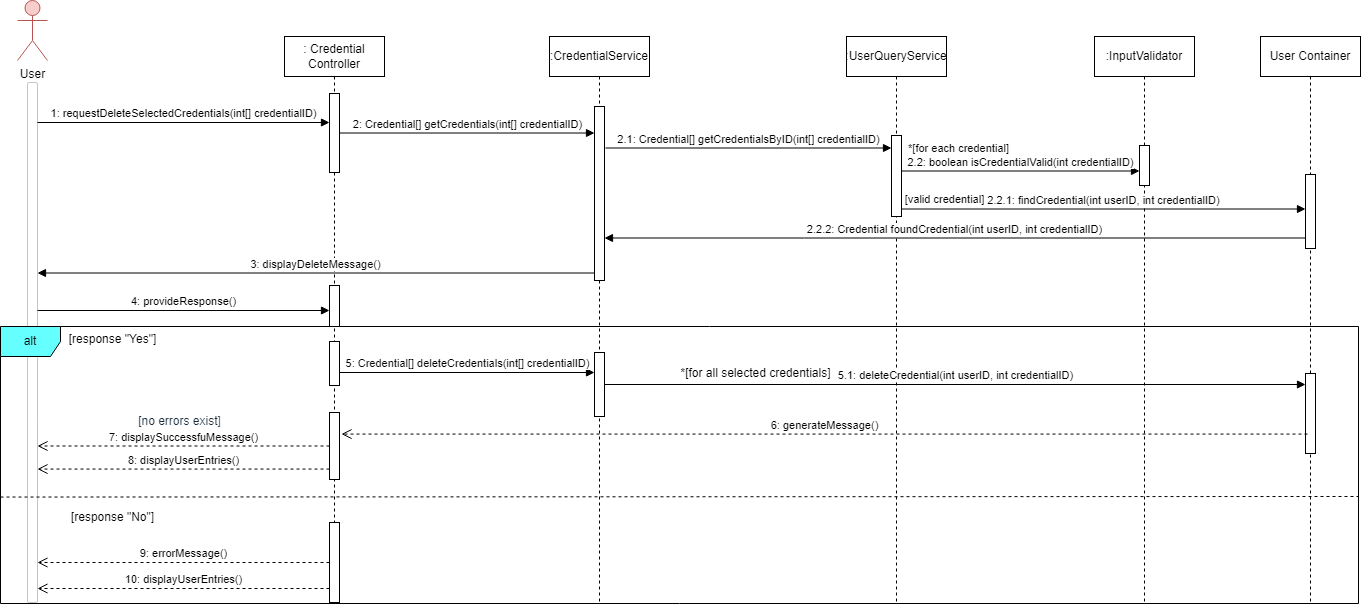

The diagram above was exported from draw.io. Its source (the exported page's mxGraphModel, read from the mxfile embedded in the PNG):
<mxGraphModel dx="2154" dy="1003" grid="0" gridSize="10" guides="1" tooltips="1" connect="1" arrows="1" fold="1" page="1" pageScale="1" pageWidth="850" pageHeight="1100" math="0" shadow="0">
  <root>
    <mxCell id="0" />
    <mxCell id="1" parent="0" />
    <mxCell id="plBrNSv7669qxoAp5EBl-1" value="User" style="shape=umlActor;verticalLabelPosition=bottom;verticalAlign=top;html=1;outlineConnect=0;rounded=1;labelBackgroundColor=none;fillColor=#f8cecc;strokeColor=#b85450;" parent="1" vertex="1">
      <mxGeometry x="40" y="20" width="30" height="60" as="geometry" />
    </mxCell>
    <mxCell id="plBrNSv7669qxoAp5EBl-2" value="" style="html=1;points=[];perimeter=orthogonalPerimeter;outlineConnect=0;targetShapes=umlLifeline;portConstraint=eastwest;newEdgeStyle={&quot;edgeStyle&quot;:&quot;elbowEdgeStyle&quot;,&quot;elbow&quot;:&quot;vertical&quot;,&quot;curved&quot;:0,&quot;rounded&quot;:0};rounded=1;labelBackgroundColor=none;fillColor=#FFFFFF;strokeColor=#BAC8D3;fontColor=#182E3E;" parent="1" vertex="1">
      <mxGeometry x="50" y="102" width="10" height="520" as="geometry" />
    </mxCell>
    <mxCell id="plBrNSv7669qxoAp5EBl-3" value=": Credential Controller" style="shape=umlLifeline;perimeter=lifelinePerimeter;whiteSpace=wrap;html=1;container=1;dropTarget=0;collapsible=0;recursiveResize=0;outlineConnect=0;portConstraint=eastwest;newEdgeStyle={&quot;curved&quot;:0,&quot;rounded&quot;:0};" parent="1" vertex="1">
      <mxGeometry x="307" y="56" width="100" height="567" as="geometry" />
    </mxCell>
    <mxCell id="plBrNSv7669qxoAp5EBl-4" value="" style="html=1;points=[[0,0,0,0,5],[0,1,0,0,-5],[1,0,0,0,5],[1,1,0,0,-5]];perimeter=orthogonalPerimeter;outlineConnect=0;targetShapes=umlLifeline;portConstraint=eastwest;newEdgeStyle={&quot;curved&quot;:0,&quot;rounded&quot;:0};" parent="plBrNSv7669qxoAp5EBl-3" vertex="1">
      <mxGeometry x="45" y="57" width="10" height="79" as="geometry" />
    </mxCell>
    <mxCell id="plBrNSv7669qxoAp5EBl-6" value="" style="html=1;points=[[0,0,0,0,5],[0,1,0,0,-5],[1,0,0,0,5],[1,1,0,0,-5]];perimeter=orthogonalPerimeter;outlineConnect=0;targetShapes=umlLifeline;portConstraint=eastwest;newEdgeStyle={&quot;curved&quot;:0,&quot;rounded&quot;:0};" parent="plBrNSv7669qxoAp5EBl-3" vertex="1">
      <mxGeometry x="45" y="249" width="10" height="41" as="geometry" />
    </mxCell>
    <mxCell id="plBrNSv7669qxoAp5EBl-77" value="" style="html=1;points=[[0,0,0,0,5],[0,1,0,0,-5],[1,0,0,0,5],[1,1,0,0,-5]];perimeter=orthogonalPerimeter;outlineConnect=0;targetShapes=umlLifeline;portConstraint=eastwest;newEdgeStyle={&quot;curved&quot;:0,&quot;rounded&quot;:0};" parent="plBrNSv7669qxoAp5EBl-3" vertex="1">
      <mxGeometry x="45" y="305" width="10" height="44" as="geometry" />
    </mxCell>
    <mxCell id="plBrNSv7669qxoAp5EBl-8" value=":InputValidator" style="shape=umlLifeline;perimeter=lifelinePerimeter;whiteSpace=wrap;html=1;container=1;dropTarget=0;collapsible=0;recursiveResize=0;outlineConnect=0;portConstraint=eastwest;newEdgeStyle={&quot;curved&quot;:0,&quot;rounded&quot;:0};" parent="1" vertex="1">
      <mxGeometry x="1117" y="56" width="100" height="567" as="geometry" />
    </mxCell>
    <mxCell id="plBrNSv7669qxoAp5EBl-9" value="" style="html=1;points=[[0,0,0,0,5],[0,1,0,0,-5],[1,0,0,0,5],[1,1,0,0,-5]];perimeter=orthogonalPerimeter;outlineConnect=0;targetShapes=umlLifeline;portConstraint=eastwest;newEdgeStyle={&quot;curved&quot;:0,&quot;rounded&quot;:0};" parent="plBrNSv7669qxoAp5EBl-8" vertex="1">
      <mxGeometry x="45" y="109" width="10" height="40" as="geometry" />
    </mxCell>
    <mxCell id="plBrNSv7669qxoAp5EBl-12" value=":CredentialService" style="shape=umlLifeline;perimeter=lifelinePerimeter;whiteSpace=wrap;html=1;container=1;dropTarget=0;collapsible=0;recursiveResize=0;outlineConnect=0;portConstraint=eastwest;newEdgeStyle={&quot;curved&quot;:0,&quot;rounded&quot;:0};" parent="1" vertex="1">
      <mxGeometry x="572" y="56" width="100" height="567" as="geometry" />
    </mxCell>
    <mxCell id="plBrNSv7669qxoAp5EBl-13" value="" style="html=1;points=[[0,0,0,0,5],[0,1,0,0,-5],[1,0,0,0,5],[1,1,0,0,-5]];perimeter=orthogonalPerimeter;outlineConnect=0;targetShapes=umlLifeline;portConstraint=eastwest;newEdgeStyle={&quot;curved&quot;:0,&quot;rounded&quot;:0};" parent="plBrNSv7669qxoAp5EBl-12" vertex="1">
      <mxGeometry x="45" y="70" width="10" height="174" as="geometry" />
    </mxCell>
    <mxCell id="plBrNSv7669qxoAp5EBl-15" value="1: requestDeleteSelectedCredentials(int[] credentialID)" style="html=1;verticalAlign=bottom;endArrow=block;curved=0;rounded=0;" parent="1" target="plBrNSv7669qxoAp5EBl-4" edge="1">
      <mxGeometry width="80" relative="1" as="geometry">
        <mxPoint x="60" y="142" as="sourcePoint" />
        <mxPoint x="247" y="142" as="targetPoint" />
      </mxGeometry>
    </mxCell>
    <mxCell id="plBrNSv7669qxoAp5EBl-16" value="User Container" style="shape=umlLifeline;perimeter=lifelinePerimeter;whiteSpace=wrap;html=1;container=1;dropTarget=0;collapsible=0;recursiveResize=0;outlineConnect=0;portConstraint=eastwest;newEdgeStyle={&quot;curved&quot;:0,&quot;rounded&quot;:0};" parent="1" vertex="1">
      <mxGeometry x="1283" y="56" width="100" height="567" as="geometry" />
    </mxCell>
    <mxCell id="plBrNSv7669qxoAp5EBl-17" value="" style="html=1;points=[[0,0,0,0,5],[0,1,0,0,-5],[1,0,0,0,5],[1,1,0,0,-5]];perimeter=orthogonalPerimeter;outlineConnect=0;targetShapes=umlLifeline;portConstraint=eastwest;newEdgeStyle={&quot;curved&quot;:0,&quot;rounded&quot;:0};" parent="plBrNSv7669qxoAp5EBl-16" vertex="1">
      <mxGeometry x="45" y="138" width="10" height="74" as="geometry" />
    </mxCell>
    <mxCell id="plBrNSv7669qxoAp5EBl-79" value="" style="html=1;points=[[0,0,0,0,5],[0,1,0,0,-5],[1,0,0,0,5],[1,1,0,0,-5]];perimeter=orthogonalPerimeter;outlineConnect=0;targetShapes=umlLifeline;portConstraint=eastwest;newEdgeStyle={&quot;curved&quot;:0,&quot;rounded&quot;:0};" parent="plBrNSv7669qxoAp5EBl-16" vertex="1">
      <mxGeometry x="45" y="337" width="10" height="80" as="geometry" />
    </mxCell>
    <mxCell id="plBrNSv7669qxoAp5EBl-19" value="2: Credential[] getCredentials(int[] credentialID)" style="html=1;verticalAlign=bottom;endArrow=block;curved=0;rounded=0;" parent="1" source="plBrNSv7669qxoAp5EBl-4" target="plBrNSv7669qxoAp5EBl-13" edge="1">
      <mxGeometry width="80" relative="1" as="geometry">
        <mxPoint x="144" y="155.5" as="sourcePoint" />
        <mxPoint x="572.5000000000005" y="155.5" as="targetPoint" />
      </mxGeometry>
    </mxCell>
    <mxCell id="plBrNSv7669qxoAp5EBl-20" value=":UserQueryService" style="shape=umlLifeline;perimeter=lifelinePerimeter;whiteSpace=wrap;html=1;container=1;dropTarget=0;collapsible=0;recursiveResize=0;outlineConnect=0;portConstraint=eastwest;newEdgeStyle={&quot;curved&quot;:0,&quot;rounded&quot;:0};" parent="1" vertex="1">
      <mxGeometry x="869" y="56" width="100" height="567" as="geometry" />
    </mxCell>
    <mxCell id="plBrNSv7669qxoAp5EBl-21" value="" style="html=1;points=[[0,0,0,0,5],[0,1,0,0,-5],[1,0,0,0,5],[1,1,0,0,-5]];perimeter=orthogonalPerimeter;outlineConnect=0;targetShapes=umlLifeline;portConstraint=eastwest;newEdgeStyle={&quot;curved&quot;:0,&quot;rounded&quot;:0};" parent="plBrNSv7669qxoAp5EBl-20" vertex="1">
      <mxGeometry x="45" y="99" width="10" height="81" as="geometry" />
    </mxCell>
    <mxCell id="plBrNSv7669qxoAp5EBl-23" value="2.1: Credential[] getCredentialsByID(int[] credentialID)" style="html=1;verticalAlign=bottom;endArrow=block;curved=0;rounded=0;" parent="1" target="plBrNSv7669qxoAp5EBl-21" edge="1">
      <mxGeometry width="80" relative="1" as="geometry">
        <mxPoint x="628" y="167.5" as="sourcePoint" />
        <mxPoint x="893" y="167.5" as="targetPoint" />
      </mxGeometry>
    </mxCell>
    <mxCell id="plBrNSv7669qxoAp5EBl-24" value="2.2: boolean isCredentialValid(int credentialID)" style="html=1;verticalAlign=bottom;endArrow=block;curved=0;rounded=0;" parent="1" target="plBrNSv7669qxoAp5EBl-9" edge="1">
      <mxGeometry width="80" relative="1" as="geometry">
        <mxPoint x="924.0000000000005" y="190.5" as="sourcePoint" />
        <mxPoint x="1080" y="190.5" as="targetPoint" />
      </mxGeometry>
    </mxCell>
    <mxCell id="plBrNSv7669qxoAp5EBl-25" value="2.2.1: findCredential(int userID, int credentialID)" style="html=1;verticalAlign=bottom;endArrow=block;curved=0;rounded=0;" parent="1" target="plBrNSv7669qxoAp5EBl-17" edge="1">
      <mxGeometry width="80" relative="1" as="geometry">
        <mxPoint x="924" y="228.5" as="sourcePoint" />
        <mxPoint x="1287" y="228.5" as="targetPoint" />
      </mxGeometry>
    </mxCell>
    <mxCell id="plBrNSv7669qxoAp5EBl-26" value="[valid credential]" style="text;html=1;align=center;verticalAlign=middle;resizable=0;points=[];autosize=1;strokeColor=none;fillColor=none;fontSize=11;" parent="1" vertex="1">
      <mxGeometry x="918" y="206.5" width="97" height="25" as="geometry" />
    </mxCell>
    <mxCell id="plBrNSv7669qxoAp5EBl-27" value="2.2.2: Credential foundCredential(int userID, int credentialID)" style="html=1;verticalAlign=bottom;endArrow=block;curved=0;rounded=0;" parent="1" source="plBrNSv7669qxoAp5EBl-17" target="plBrNSv7669qxoAp5EBl-13" edge="1">
      <mxGeometry width="80" relative="1" as="geometry">
        <mxPoint x="1308" y="257.5" as="sourcePoint" />
        <mxPoint x="629" y="257.5" as="targetPoint" />
        <Array as="points">
          <mxPoint x="827" y="257.5" />
        </Array>
      </mxGeometry>
    </mxCell>
    <mxCell id="plBrNSv7669qxoAp5EBl-29" value="3: displayDeleteMessage()" style="html=1;verticalAlign=bottom;endArrow=block;curved=0;rounded=0;" parent="1" source="plBrNSv7669qxoAp5EBl-13" edge="1">
      <mxGeometry width="80" relative="1" as="geometry">
        <mxPoint x="483" y="278" as="sourcePoint" />
        <mxPoint x="60" y="292.5" as="targetPoint" />
      </mxGeometry>
    </mxCell>
    <mxCell id="plBrNSv7669qxoAp5EBl-32" value="4: provideResponse()" style="html=1;verticalAlign=bottom;endArrow=block;curved=0;rounded=0;" parent="1" target="plBrNSv7669qxoAp5EBl-6" edge="1">
      <mxGeometry width="80" relative="1" as="geometry">
        <mxPoint x="60" y="330" as="sourcePoint" />
        <mxPoint x="297" y="325" as="targetPoint" />
      </mxGeometry>
    </mxCell>
    <mxCell id="plBrNSv7669qxoAp5EBl-45" value="*[for each credential]" style="text;html=1;align=center;verticalAlign=middle;resizable=0;points=[];autosize=1;strokeColor=none;fillColor=none;fontSize=11;" parent="1" vertex="1">
      <mxGeometry x="921" y="155.5" width="119" height="25" as="geometry" />
    </mxCell>
    <mxCell id="plBrNSv7669qxoAp5EBl-71" value="alt" style="shape=umlFrame;whiteSpace=wrap;html=1;pointerEvents=0;fillColor=#66FFFF;" parent="1" vertex="1">
      <mxGeometry x="23" y="346" width="1358" height="277" as="geometry" />
    </mxCell>
    <mxCell id="plBrNSv7669qxoAp5EBl-72" value="[response &quot;Yes&quot;]" style="text;html=1;align=center;verticalAlign=middle;resizable=0;points=[];autosize=1;strokeColor=none;fillColor=none;" parent="1" vertex="1">
      <mxGeometry x="82" y="346" width="105" height="26" as="geometry" />
    </mxCell>
    <mxCell id="plBrNSv7669qxoAp5EBl-75" value="5: Credential[] deleteCredentials(int[] credentialID)" style="html=1;verticalAlign=bottom;endArrow=block;curved=0;rounded=0;" parent="1" edge="1">
      <mxGeometry width="80" relative="1" as="geometry">
        <mxPoint x="362" y="392" as="sourcePoint" />
        <mxPoint x="617" y="392" as="targetPoint" />
      </mxGeometry>
    </mxCell>
    <mxCell id="plBrNSv7669qxoAp5EBl-78" value="" style="html=1;points=[[0,0,0,0,5],[0,1,0,0,-5],[1,0,0,0,5],[1,1,0,0,-5]];perimeter=orthogonalPerimeter;outlineConnect=0;targetShapes=umlLifeline;portConstraint=eastwest;newEdgeStyle={&quot;curved&quot;:0,&quot;rounded&quot;:0};" parent="1" vertex="1">
      <mxGeometry x="617" y="372" width="10" height="64" as="geometry" />
    </mxCell>
    <mxCell id="plBrNSv7669qxoAp5EBl-80" value="5.1: deleteCredential(int userID, int credentialID)" style="html=1;verticalAlign=bottom;endArrow=block;curved=0;rounded=0;" parent="1" source="plBrNSv7669qxoAp5EBl-78" target="plBrNSv7669qxoAp5EBl-79" edge="1">
      <mxGeometry width="80" relative="1" as="geometry">
        <mxPoint x="866" y="369" as="sourcePoint" />
        <mxPoint x="946" y="369" as="targetPoint" />
      </mxGeometry>
    </mxCell>
    <mxCell id="plBrNSv7669qxoAp5EBl-81" value="*[for all selected credentials]" style="text;html=1;align=center;verticalAlign=middle;resizable=0;points=[];autosize=1;strokeColor=none;fillColor=none;" parent="1" vertex="1">
      <mxGeometry x="694" y="380" width="168" height="26" as="geometry" />
    </mxCell>
    <mxCell id="plBrNSv7669qxoAp5EBl-82" value="6: generateMessage()" style="html=1;verticalAlign=bottom;endArrow=open;dashed=1;endSize=8;curved=0;rounded=0;" parent="1" edge="1">
      <mxGeometry relative="1" as="geometry">
        <mxPoint x="1330" y="453.57" as="sourcePoint" />
        <mxPoint x="363.9999999999998" y="453.57" as="targetPoint" />
      </mxGeometry>
    </mxCell>
    <mxCell id="plBrNSv7669qxoAp5EBl-83" value="7: displaySuccessfuMessage()" style="html=1;verticalAlign=bottom;endArrow=open;dashed=1;endSize=8;curved=0;rounded=0;" parent="1" source="plBrNSv7669qxoAp5EBl-86" target="plBrNSv7669qxoAp5EBl-2" edge="1">
      <mxGeometry relative="1" as="geometry">
        <mxPoint x="595" y="604" as="sourcePoint" />
        <mxPoint x="60" y="604" as="targetPoint" />
      </mxGeometry>
    </mxCell>
    <mxCell id="plBrNSv7669qxoAp5EBl-84" value="8: displayUserEntries()" style="html=1;verticalAlign=bottom;endArrow=open;dashed=1;endSize=8;curved=0;rounded=0;" parent="1" edge="1">
      <mxGeometry relative="1" as="geometry">
        <mxPoint x="351.9999999999998" y="488.57" as="sourcePoint" />
        <mxPoint x="60" y="488.57" as="targetPoint" />
      </mxGeometry>
    </mxCell>
    <mxCell id="plBrNSv7669qxoAp5EBl-85" value="[no errors exist]" style="text;html=1;align=center;verticalAlign=middle;resizable=0;points=[];autosize=1;strokeColor=none;fillColor=none;rounded=1;labelBackgroundColor=none;fontColor=#182E3E;" parent="1" vertex="1">
      <mxGeometry x="151" y="428" width="101" height="26" as="geometry" />
    </mxCell>
    <mxCell id="plBrNSv7669qxoAp5EBl-86" value="" style="html=1;points=[[0,0,0,0,5],[0,1,0,0,-5],[1,0,0,0,5],[1,1,0,0,-5]];perimeter=orthogonalPerimeter;outlineConnect=0;targetShapes=umlLifeline;portConstraint=eastwest;newEdgeStyle={&quot;curved&quot;:0,&quot;rounded&quot;:0};" parent="1" vertex="1">
      <mxGeometry x="352" y="432" width="10" height="67" as="geometry" />
    </mxCell>
    <mxCell id="plBrNSv7669qxoAp5EBl-87" value="" style="endArrow=none;dashed=1;html=1;rounded=0;exitX=-0.001;exitY=0.33;exitDx=0;exitDy=0;exitPerimeter=0;" parent="1" edge="1">
      <mxGeometry width="50" height="50" relative="1" as="geometry">
        <mxPoint x="23.004999999999935" y="516.5499999999998" as="sourcePoint" />
        <mxPoint x="1381" y="516" as="targetPoint" />
      </mxGeometry>
    </mxCell>
    <mxCell id="plBrNSv7669qxoAp5EBl-88" value="[response &quot;No&quot;]" style="text;html=1;align=center;verticalAlign=middle;resizable=0;points=[];autosize=1;strokeColor=none;fillColor=none;" parent="1" vertex="1">
      <mxGeometry x="84" y="524" width="101" height="26" as="geometry" />
    </mxCell>
    <mxCell id="plBrNSv7669qxoAp5EBl-89" value="" style="html=1;points=[[0,0,0,0,5],[0,1,0,0,-5],[1,0,0,0,5],[1,1,0,0,-5]];perimeter=orthogonalPerimeter;outlineConnect=0;targetShapes=umlLifeline;portConstraint=eastwest;newEdgeStyle={&quot;curved&quot;:0,&quot;rounded&quot;:0};" parent="1" vertex="1">
      <mxGeometry x="352" y="542" width="10" height="80" as="geometry" />
    </mxCell>
    <mxCell id="plBrNSv7669qxoAp5EBl-90" value="9: errorMessage()" style="html=1;verticalAlign=bottom;endArrow=open;dashed=1;endSize=8;curved=0;rounded=0;" parent="1" source="plBrNSv7669qxoAp5EBl-89" target="plBrNSv7669qxoAp5EBl-2" edge="1">
      <mxGeometry relative="1" as="geometry">
        <mxPoint x="214" y="597" as="sourcePoint" />
        <mxPoint x="134" y="597" as="targetPoint" />
      </mxGeometry>
    </mxCell>
    <mxCell id="plBrNSv7669qxoAp5EBl-91" value="10: displayUserEntries()" style="html=1;verticalAlign=bottom;endArrow=open;dashed=1;endSize=8;curved=0;rounded=0;" parent="1" edge="1">
      <mxGeometry relative="1" as="geometry">
        <mxPoint x="351.9999999999998" y="608" as="sourcePoint" />
        <mxPoint x="60" y="608" as="targetPoint" />
      </mxGeometry>
    </mxCell>
  </root>
</mxGraphModel>